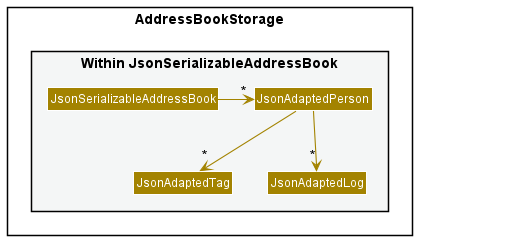

The diagram above was rendered by PlantUML. Its source (embedded in the PNG):
@startuml
!include style.puml
skinparam arrowThickness 1.1
skinparam arrowColor STORAGE_COLOR
skinparam classBackgroundColor STORAGE_COLOR

package AddressBookStorage{


package "Within JsonSerializableAddressBook" #F4F6F6{
Class JsonSerializableAddressBook
Class JsonAdaptedPerson
Class JsonAdaptedTag
Class JsonAdaptedLog
}

}

Class HiddenOutside #FFFFFF

JsonSerializableAddressBook -right-> "*" JsonAdaptedPerson
JsonAdaptedPerson --> "*" JsonAdaptedTag
JsonAdaptedPerson --> "*" JsonAdaptedLog

@enduml